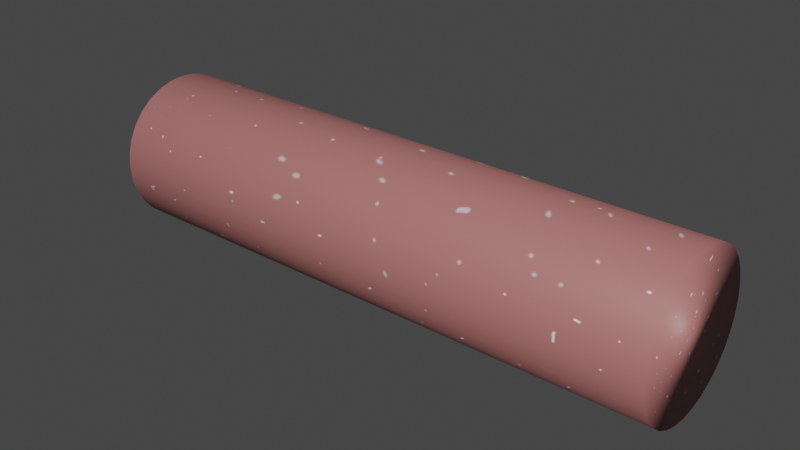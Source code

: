 # Source: Sausage1.blend  (saved by Blender 2.83.19; exported with 4.5.12 LTS)
import bpy
from mathutils import Matrix  # noqa: F401  (used for matrix-valued properties, if any)

bpy.ops.wm.read_factory_settings(use_empty=True)
scene = bpy.context.scene
scene.name = 'Scene'

# ---- collections
col_collection = bpy.data.collections.new('Collection'); scene.collection.children.link(col_collection)

# ---- images (referenced by path relative to the original .blend; pixels are not part of the script)
import os
ASSET_DIR = os.environ.get("B2B_ASSET_DIR", "")  # directory of the original .blend (textures are referenced by path, not embedded)
HERE = os.path.dirname(os.path.abspath(__file__))  # packed textures are extracted next to this script under _unpacked/

def load_image(name, relpath, width, height, colorspace="sRGB"):
    """Load a texture the original file referenced (path relative to the .blend, or extracted next to this script)."""
    p = next((c for c in (os.path.join(HERE, relpath), os.path.join(ASSET_DIR, relpath)) if relpath and os.path.exists(c)), "")
    if p:
        img = bpy.data.images.load(p, check_existing=True)
        img.name = name
    else:  # same state as the original file: an image datablock whose file is absent (Cycles renders it pink)
        img = bpy.data.images.new(name, width, height)
        img.source = "FILE"
        img.filepath = "//" + (relpath or name)
    img.colorspace_settings.name = colorspace
    return img
img_sausage1 = load_image('Sausage1', '_unpacked/Sausage1.a51a0278.png', 1024, 1024, 'sRGB')

# ---- materials (node trees are filled in below, after node groups)
mat_material_001 = bpy.data.materials.new('Material.001')
mat_material_001.use_transparent_shadow = False

# ---- material node trees
mat_material_001.use_nodes = True; mat_material_001.node_tree.nodes.clear()
_N = mat_material_001.node_tree.nodes; _L = mat_material_001.node_tree.links
n0 = _N.new('ShaderNodeBsdfPrincipled'); n0.name = 'Principled BSDF'; n0.location = (10, 300)
n0.distribution = 'GGX'
n0.subsurface_method = 'BURLEY'
n0.inputs[3].default_value = 1.45
n0.inputs[27].default_value = (0.0, 0.0, 0.0, 1.0)
n0.inputs[28].default_value = 1.0
n1 = _N.new('ShaderNodeOutputMaterial'); n1.name = 'Material Output'; n1.location = (300, 300)
n2 = _N.new('ShaderNodeTexImage'); n2.name = 'Image Texture'; n2.location = (-371, 191)
n2.image = img_sausage1
_L.new(n0.outputs[0], n1.inputs[0])
_L.new(n2.outputs[0], n0.inputs[0])
n1.is_active_output = True

# ---- world
world_world = bpy.data.worlds.new('World'); scene.world = world_world
world_world.use_nodes = True; world_world.node_tree.nodes.clear()
_N = world_world.node_tree.nodes; _L = world_world.node_tree.links
n0 = _N.new('ShaderNodeOutputWorld'); n0.name = 'World Output'; n0.location = (300, 300)
n1 = _N.new('ShaderNodeBackground'); n1.name = 'Background'; n1.location = (10, 300)
n1.inputs[0].default_value = (0.05088, 0.05088, 0.05088, 1.0)
_L.new(n1.outputs[0], n0.inputs[0])
n0.is_active_output = True
world_world.color = (0.05088, 0.05088, 0.05088)
world_world.use_sun_shadow = False
world_world.sun_shadow_jitter_overblur = 0.0

# ---- meshes
me_cylinder = bpy.data.meshes.new('Cylinder')
me_cylinder.from_pydata([(0.0, 1.0, -1.0), (0.0, 1.0, 1.0), (0.1951, 0.9808, -1.0), (0.1951, 0.9808, 1.0), (0.3827, 0.9239, -1.0), (0.3827, 0.9239, 1.0), (0.5556, 0.8315, -1.0), (0.5556, 0.8315, 1.0), (0.7071, 0.7071, -1.0), (0.7071, 0.7071, 1.0), (0.8315, 0.5556, -1.0), (0.8315, 0.5556, 1.0), (0.9239, 0.3827, -1.0), (0.9239, 0.3827, 1.0), (0.9808, 0.1951, -1.0), (0.9808, 0.1951, 1.0), (1.0, 7.55e-08, -1.0), (1.0, 7.55e-08, 1.0), (0.9808, -0.1951, -1.0), (0.9808, -0.1951, 1.0), (0.9239, -0.3827, -1.0), (0.9239, -0.3827, 1.0), (0.8315, -0.5556, -1.0), (0.8315, -0.5556, 1.0), (0.7071, -0.7071, -1.0), (0.7071, -0.7071, 1.0), (0.5556, -0.8315, -1.0), (0.5556, -0.8315, 1.0), (0.3827, -0.9239, -1.0), (0.3827, -0.9239, 1.0), (0.1951, -0.9808, -1.0), (0.1951, -0.9808, 1.0), (-3.258e-07, -1.0, -1.0), (-3.258e-07, -1.0, 1.0), (-0.1951, -0.9808, -1.0), (-0.1951, -0.9808, 1.0), (-0.3827, -0.9239, -1.0), (-0.3827, -0.9239, 1.0), (-0.5556, -0.8315, -1.0), (-0.5556, -0.8315, 1.0), (-0.7071, -0.7071, -1.0), (-0.7071, -0.7071, 1.0), (-0.8315, -0.5556, -1.0), (-0.8315, -0.5556, 1.0), (-0.9239, -0.3827, -1.0), (-0.9239, -0.3827, 1.0), (-0.9808, -0.1951, -1.0), (-0.9808, -0.1951, 1.0), (-1.0, 9.656e-07, -1.0), (-1.0, 9.656e-07, 1.0), (-0.9808, 0.1951, -1.0), (-0.9808, 0.1951, 1.0), (-0.9239, 0.3827, -1.0), (-0.9239, 0.3827, 1.0), (-0.8315, 0.5556, -1.0), (-0.8315, 0.5556, 1.0), (-0.7071, 0.7071, -1.0), (-0.7071, 0.7071, 1.0), (-0.5556, 0.8315, -1.0), (-0.5556, 0.8315, 1.0), (-0.3827, 0.9239, -1.0), (-0.3827, 0.9239, 1.0), (-0.1951, 0.9808, -1.0), (-0.1951, 0.9808, 1.0)], [], [(0, 1, 3, 2), (2, 3, 5, 4), (4, 5, 7, 6), (6, 7, 9, 8), (8, 9, 11, 10), (10, 11, 13, 12), (12, 13, 15, 14), (14, 15, 17, 16), (16, 17, 19, 18), (18, 19, 21, 20), (20, 21, 23, 22), (22, 23, 25, 24), (24, 25, 27, 26), (26, 27, 29, 28), (28, 29, 31, 30), (30, 31, 33, 32), (32, 33, 35, 34), (34, 35, 37, 36), (36, 37, 39, 38), (38, 39, 41, 40), (40, 41, 43, 42), (42, 43, 45, 44), (44, 45, 47, 46), (46, 47, 49, 48), (48, 49, 51, 50), (50, 51, 53, 52), (52, 53, 55, 54), (54, 55, 57, 56), (56, 57, 59, 58), (58, 59, 61, 60), (3, 1, 63, 61, 59, 57, 55, 53, 51, 49, 47, 45, 43, 41, 39, 37, 35, 33, 31, 29, 27, 25, 23, 21, 19, 17, 15, 13, 11, 9, 7, 5), (60, 61, 63, 62), (62, 63, 1, 0), (0, 2, 4, 6, 8, 10, 12, 14, 16, 18, 20, 22, 24, 26, 28, 30, 32, 34, 36, 38, 40, 42, 44, 46, 48, 50, 52, 54, 56, 58, 60, 62)])
me_cylinder.polygons.foreach_set('use_smooth', [True] * 34)
_uv = me_cylinder.uv_layers.new(name='UVMap')
_uv.uv.foreach_set('vector', [1.0, 0.5, 1.0, 1.0, 0.9688, 1.0, 0.9688, 0.5, 0.9688, 0.5, 0.9688, 1.0, 0.9375, 1.0, 0.9375, 0.5, 0.9375, 0.5, 0.9375, 1.0, 0.9062, 1.0, 0.9062, 0.5, 0.9062, 0.5, 0.9062, 1.0, 0.875, 1.0, 0.875, 0.5, 0.875, 0.5, 0.875, 1.0, 0.8438, 1.0, 0.8438, 0.5, 0.8438, 0.5, 0.8438, 1.0, 0.8125, 1.0, 0.8125, 0.5, 0.8125, 0.5, 0.8125, 1.0, 0.7812, 1.0, 0.7812, 0.5, 0.7812, 0.5, 0.7812, 1.0, 0.75, 1.0, 0.75, 0.5, 0.75, 0.5, 0.75, 1.0, 0.7188, 1.0, 0.7188, 0.5, 0.7188, 0.5, 0.7188, 1.0, 0.6875, 1.0, 0.6875, 0.5, 0.6875, 0.5, 0.6875, 1.0, 0.6562, 1.0, 0.6562, 0.5, 0.6562, 0.5, 0.6562, 1.0, 0.625, 1.0, 0.625, 0.5, 0.625, 0.5, 0.625, 1.0, 0.5938, 1.0, 0.5938, 0.5, 0.5938, 0.5, 0.5938, 1.0, 0.5625, 1.0, 0.5625, 0.5, 0.5625, 0.5, 0.5625, 1.0, 0.5312, 1.0, 0.5312, 0.5, 0.5312, 0.5, 0.5312, 1.0, 0.5, 1.0, 0.5, 0.5, 0.5, 0.5, 0.5, 1.0, 0.4688, 1.0, 0.4688, 0.5, 0.4688, 0.5, 0.4688, 1.0, 0.4375, 1.0, 0.4375, 0.5, 0.4375, 0.5, 0.4375, 1.0, 0.4062, 1.0, 0.4062, 0.5, 0.4062, 0.5, 0.4062, 1.0, 0.375, 1.0, 0.375, 0.5, 0.375, 0.5, 0.375, 1.0, 0.3438, 1.0, 0.3438, 0.5, 0.3438, 0.5, 0.3438, 1.0, 0.3125, 1.0, 0.3125, 0.5, 0.3125, 0.5, 0.3125, 1.0, 0.2812, 1.0, 0.2812, 0.5, 0.2812, 0.5, 0.2812, 1.0, 0.25, 1.0, 0.25, 0.5, 0.25, 0.5, 0.25, 1.0, 0.2188, 1.0, 0.2188, 0.5, 0.2188, 0.5, 0.2188, 1.0, 0.1875, 1.0, 0.1875, 0.5, 0.1875, 0.5, 0.1875, 1.0, 0.1562, 1.0, 0.1562, 0.5, 0.1562, 0.5, 0.1562, 1.0, 0.125, 1.0, 0.125, 0.5, 0.125, 0.5, 0.125, 1.0, 0.09375, 1.0, 0.09375, 0.5, 0.09375, 0.5, 0.09375, 1.0, 0.0625, 1.0, 0.0625, 0.5, 0.2968, 0.4854, 0.25, 0.49, 0.2032, 0.4854, 0.1582, 0.4717, 0.1167, 0.4496, 0.08029, 0.4197, 0.05045, 0.3833, 0.02827, 0.3418, 0.01461, 0.2968, 0.01, 0.25, 0.01461, 0.2032, 0.02827, 0.1582, 0.05045, 0.1167, 0.08029, 0.08029, 0.1167, 0.05045, 0.1582, 0.02827, 0.2032, 0.01461, 0.25, 0.01, 0.2968, 0.01461, 0.3418, 0.02827, 0.3833, 0.05045, 0.4197, 0.08029, 0.4496, 0.1167, 0.4717, 0.1582, 0.4854, 0.2032, 0.49, 0.25, 0.4854, 0.2968, 0.4717, 0.3418, 0.4496, 0.3833, 0.4197, 0.4197, 0.3833, 0.4496, 0.3418, 0.4717, 0.0625, 0.5, 0.0625, 1.0, 0.03125, 1.0, 0.03125, 0.5, 0.03125, 0.5, 0.03125, 1.0, 0.0, 1.0, 0.0, 0.5, 0.75, 0.49, 0.7968, 0.4854, 0.8418, 0.4717, 0.8833, 0.4496, 0.9197, 0.4197, 0.9496, 0.3833, 0.9717, 0.3418, 0.9854, 0.2968, 0.99, 0.25, 0.9854, 0.2032, 0.9717, 0.1582, 0.9496, 0.1167, 0.9197, 0.08029, 0.8833, 0.05045, 0.8418, 0.02827, 0.7968, 0.01461, 0.75, 0.01, 0.7032, 0.01461, 0.6582, 0.02827, 0.6167, 0.05045, 0.5803, 0.08029, 0.5504, 0.1167, 0.5283, 0.1582, 0.5146, 0.2032, 0.51, 0.25, 0.5146, 0.2968, 0.5283, 0.3418, 0.5504, 0.3833, 0.5803, 0.4197, 0.6167, 0.4496, 0.6582, 0.4717, 0.7032, 0.4854])
me_cylinder.materials.append(mat_material_001)
me_cylinder.use_remesh_fix_poles = True
me_cylinder.use_remesh_preserve_attributes = False
me_cylinder.use_mirror_vertex_groups = False
me_cylinder.update()

# ---- objects
ob_cylinder = bpy.data.objects.new('Cylinder', me_cylinder)

# ---- transforms, parenting, visibility, modifiers, constraints
ob_cylinder.location = (0.0, 0.0, 0.5245)
ob_cylinder.rotation_euler = (0.0, 1.571, 0.0)
ob_cylinder.scale = (0.4839, 0.4839, 1.848)
ob_cylinder.lineart.crease_threshold = 0.0

# ---- collection membership
col_collection.objects.link(ob_cylinder)

# ---- scene / render settings (as saved in the file)
scene.frame_start = 1; scene.frame_end = 250; scene.frame_set(1)
scene.render.engine = 'BLENDER_EEVEE_NEXT'
scene.cycles.use_denoising = False
scene.cycles.samples = 128
scene.cycles.sampling_pattern = 'TABULATED_SOBOL'
scene.cycles.use_adaptive_sampling = False
scene.cycles.use_light_tree = False
scene.view_settings.view_transform = 'Filmic'
bpy.context.view_layer.update()

# ---- added for rendering (the .blend has no active camera and no usable light): camera, sun
cam_auto = bpy.data.cameras.new('AutoCamera')
cam_auto.lens = 50.0
cam_auto.sensor_width = 36.0
cam_auto.clip_end = 1000.0
ob_auto_camera = bpy.data.objects.new('AutoCamera', cam_auto)
scene.collection.objects.link(ob_auto_camera)
ob_auto_camera.location = (3.64619, -4.37543, 3.44142)
ob_auto_camera.rotation_euler = (1.09748, -7.21219e-08, 0.694738)
scene.camera = ob_auto_camera
light_auto_sun = bpy.data.lights.new('AutoSun', 'SUN')
light_auto_sun.energy = 3.0
light_auto_sun.angle = 0.0523599
ob_auto_sun = bpy.data.objects.new('AutoSun', light_auto_sun)
scene.collection.objects.link(ob_auto_sun)
ob_auto_sun.rotation_euler = (0.872665, 0.174533, 0.523599)
bpy.context.view_layer.update()
